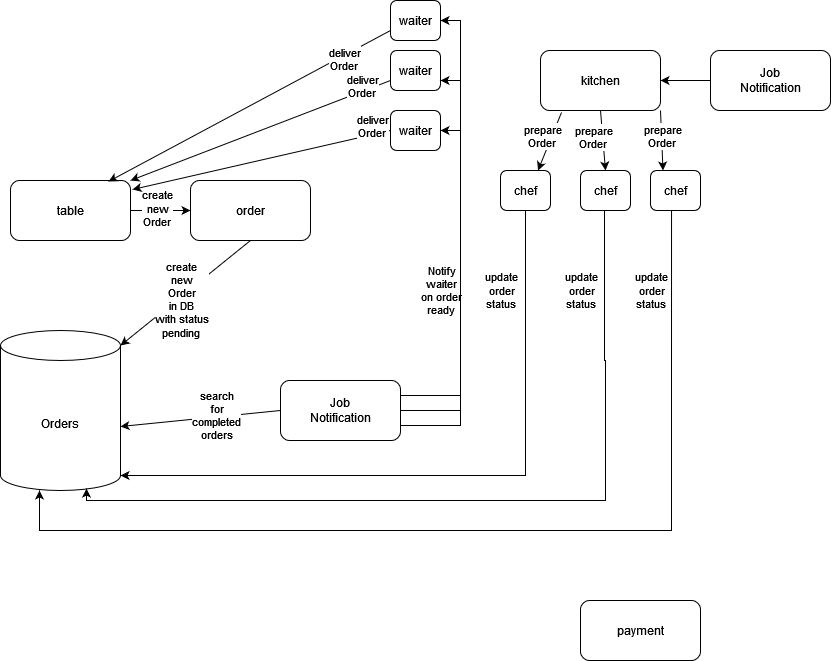

The diagram above was exported from draw.io. Its source (the exported page's mxGraphModel, read from the mxfile embedded in the PNG):
<mxGraphModel dx="1538" dy="724" grid="1" gridSize="10" guides="1" tooltips="1" connect="1" arrows="1" fold="1" page="1" pageScale="1" pageWidth="850" pageHeight="1100" math="0" shadow="0">
  <root>
    <mxCell id="0" />
    <mxCell id="1" parent="0" />
    <mxCell id="LJYBNc2ysfCEKLyjyBUM-1" value="table" style="rounded=1;whiteSpace=wrap;html=1;" parent="1" vertex="1">
      <mxGeometry x="80" y="200" width="120" height="60" as="geometry" />
    </mxCell>
    <mxCell id="LJYBNc2ysfCEKLyjyBUM-6" value="kitchen" style="rounded=1;whiteSpace=wrap;html=1;" parent="1" vertex="1">
      <mxGeometry x="610" y="70" width="120" height="60" as="geometry" />
    </mxCell>
    <mxCell id="LJYBNc2ysfCEKLyjyBUM-7" value="order" style="rounded=1;whiteSpace=wrap;html=1;" parent="1" vertex="1">
      <mxGeometry x="260" y="200" width="120" height="60" as="geometry" />
    </mxCell>
    <mxCell id="LJYBNc2ysfCEKLyjyBUM-8" value="payment" style="rounded=1;whiteSpace=wrap;html=1;" parent="1" vertex="1">
      <mxGeometry x="650" y="620" width="120" height="60" as="geometry" />
    </mxCell>
    <mxCell id="LJYBNc2ysfCEKLyjyBUM-9" value="" style="endArrow=classic;html=1;rounded=0;exitX=1;exitY=0.5;exitDx=0;exitDy=0;entryX=0;entryY=0.5;entryDx=0;entryDy=0;" parent="1" source="LJYBNc2ysfCEKLyjyBUM-1" target="LJYBNc2ysfCEKLyjyBUM-7" edge="1">
      <mxGeometry width="50" height="50" relative="1" as="geometry">
        <mxPoint x="200" y="290" as="sourcePoint" />
        <mxPoint x="250" y="240" as="targetPoint" />
      </mxGeometry>
    </mxCell>
    <mxCell id="LJYBNc2ysfCEKLyjyBUM-10" value="&lt;div&gt;create&lt;/div&gt;&lt;div&gt;new&lt;/div&gt;&lt;div&gt;Order&lt;br&gt;&lt;/div&gt;" style="edgeLabel;html=1;align=center;verticalAlign=middle;resizable=0;points=[];" parent="LJYBNc2ysfCEKLyjyBUM-9" vertex="1" connectable="0">
      <mxGeometry x="-0.1429" y="3" relative="1" as="geometry">
        <mxPoint as="offset" />
      </mxGeometry>
    </mxCell>
    <mxCell id="LJYBNc2ysfCEKLyjyBUM-12" value="" style="endArrow=classic;html=1;rounded=0;entryX=1;entryY=0;entryDx=0;entryDy=15;entryPerimeter=0;exitX=0.5;exitY=1;exitDx=0;exitDy=0;" parent="1" source="LJYBNc2ysfCEKLyjyBUM-7" target="LJYBNc2ysfCEKLyjyBUM-15" edge="1">
      <mxGeometry width="50" height="50" relative="1" as="geometry">
        <mxPoint x="320" y="270" as="sourcePoint" />
        <mxPoint x="430" y="239.5" as="targetPoint" />
      </mxGeometry>
    </mxCell>
    <mxCell id="LJYBNc2ysfCEKLyjyBUM-13" value="&lt;div&gt;create&lt;/div&gt;&lt;div&gt;new&lt;/div&gt;&lt;div&gt;Order&lt;/div&gt;&lt;div&gt;in DB&lt;/div&gt;&lt;div&gt;with status&lt;/div&gt;&lt;div&gt;pending&lt;br&gt;&lt;/div&gt;" style="edgeLabel;html=1;align=center;verticalAlign=middle;resizable=0;points=[];" parent="LJYBNc2ysfCEKLyjyBUM-12" vertex="1" connectable="0">
      <mxGeometry x="-0.1429" y="3" relative="1" as="geometry">
        <mxPoint x="-15" y="11" as="offset" />
      </mxGeometry>
    </mxCell>
    <mxCell id="LJYBNc2ysfCEKLyjyBUM-15" value="Orders" style="shape=cylinder3;whiteSpace=wrap;html=1;boundedLbl=1;backgroundOutline=1;size=15;" parent="1" vertex="1">
      <mxGeometry x="70" y="350" width="120" height="160" as="geometry" />
    </mxCell>
    <mxCell id="Z_AwqD26-NdH9illS9NQ-4" style="edgeStyle=orthogonalEdgeStyle;rounded=0;orthogonalLoop=1;jettySize=auto;html=1;exitX=1;exitY=0.5;exitDx=0;exitDy=0;entryX=1;entryY=0.5;entryDx=0;entryDy=0;" edge="1" parent="1" source="LJYBNc2ysfCEKLyjyBUM-16" target="LJYBNc2ysfCEKLyjyBUM-19">
      <mxGeometry relative="1" as="geometry" />
    </mxCell>
    <mxCell id="LJYBNc2ysfCEKLyjyBUM-16" value="Job&lt;br&gt;&lt;div&gt;Notification&lt;/div&gt;" style="rounded=1;whiteSpace=wrap;html=1;" parent="1" vertex="1">
      <mxGeometry x="350" y="400" width="120" height="60" as="geometry" />
    </mxCell>
    <mxCell id="LJYBNc2ysfCEKLyjyBUM-17" value="" style="endArrow=classic;html=1;rounded=0;entryX=1;entryY=0.6;entryDx=0;entryDy=0;entryPerimeter=0;exitX=0;exitY=0.5;exitDx=0;exitDy=0;" parent="1" source="LJYBNc2ysfCEKLyjyBUM-16" target="LJYBNc2ysfCEKLyjyBUM-15" edge="1">
      <mxGeometry width="50" height="50" relative="1" as="geometry">
        <mxPoint x="340" y="430" as="sourcePoint" />
        <mxPoint x="240" y="380" as="targetPoint" />
      </mxGeometry>
    </mxCell>
    <mxCell id="LJYBNc2ysfCEKLyjyBUM-19" value="waiter" style="rounded=1;whiteSpace=wrap;html=1;" parent="1" vertex="1">
      <mxGeometry x="460" y="20" width="50" height="40" as="geometry" />
    </mxCell>
    <mxCell id="LJYBNc2ysfCEKLyjyBUM-20" value="" style="endArrow=classic;html=1;rounded=0;entryX=0.75;entryY=0;entryDx=0;entryDy=0;exitX=0.175;exitY=1.033;exitDx=0;exitDy=0;exitPerimeter=0;" parent="1" source="LJYBNc2ysfCEKLyjyBUM-6" target="mr5ha08-yX5-RIGxAOTP-7" edge="1">
      <mxGeometry width="50" height="50" relative="1" as="geometry">
        <mxPoint x="620" y="140" as="sourcePoint" />
        <mxPoint x="620" y="100" as="targetPoint" />
      </mxGeometry>
    </mxCell>
    <mxCell id="LJYBNc2ysfCEKLyjyBUM-21" value="" style="endArrow=classic;html=1;rounded=0;entryX=0.817;entryY=0.017;entryDx=0;entryDy=0;entryPerimeter=0;exitX=0;exitY=0.75;exitDx=0;exitDy=0;" parent="1" source="LJYBNc2ysfCEKLyjyBUM-19" target="LJYBNc2ysfCEKLyjyBUM-1" edge="1">
      <mxGeometry width="50" height="50" relative="1" as="geometry">
        <mxPoint x="450" y="130" as="sourcePoint" />
        <mxPoint x="500" y="80" as="targetPoint" />
      </mxGeometry>
    </mxCell>
    <mxCell id="mr5ha08-yX5-RIGxAOTP-2" value="waiter" style="rounded=1;whiteSpace=wrap;html=1;" parent="1" vertex="1">
      <mxGeometry x="460" y="130" width="50" height="40" as="geometry" />
    </mxCell>
    <mxCell id="mr5ha08-yX5-RIGxAOTP-3" value="waiter" style="rounded=1;whiteSpace=wrap;html=1;" parent="1" vertex="1">
      <mxGeometry x="460" y="70" width="50" height="40" as="geometry" />
    </mxCell>
    <mxCell id="Z_AwqD26-NdH9illS9NQ-10" style="edgeStyle=orthogonalEdgeStyle;rounded=0;orthogonalLoop=1;jettySize=auto;html=1;entryX=1;entryY=1;entryDx=0;entryDy=-15;entryPerimeter=0;" edge="1" parent="1" source="mr5ha08-yX5-RIGxAOTP-7" target="LJYBNc2ysfCEKLyjyBUM-15">
      <mxGeometry relative="1" as="geometry">
        <mxPoint x="570" y="500" as="targetPoint" />
        <Array as="points">
          <mxPoint x="595" y="495" />
        </Array>
      </mxGeometry>
    </mxCell>
    <mxCell id="mr5ha08-yX5-RIGxAOTP-7" value="chef" style="rounded=1;whiteSpace=wrap;html=1;" parent="1" vertex="1">
      <mxGeometry x="570" y="190" width="50" height="40" as="geometry" />
    </mxCell>
    <mxCell id="Z_AwqD26-NdH9illS9NQ-13" style="edgeStyle=orthogonalEdgeStyle;rounded=0;orthogonalLoop=1;jettySize=auto;html=1;entryX=0.725;entryY=0.988;entryDx=0;entryDy=0;entryPerimeter=0;" edge="1" parent="1">
      <mxGeometry relative="1" as="geometry">
        <mxPoint x="156" y="508.0799999999999" as="targetPoint" />
        <mxPoint x="674" y="230" as="sourcePoint" />
        <Array as="points">
          <mxPoint x="674" y="380" />
          <mxPoint x="675" y="380" />
          <mxPoint x="675" y="520" />
          <mxPoint x="156" y="520" />
        </Array>
      </mxGeometry>
    </mxCell>
    <mxCell id="mr5ha08-yX5-RIGxAOTP-8" value="chef" style="rounded=1;whiteSpace=wrap;html=1;" parent="1" vertex="1">
      <mxGeometry x="650" y="190" width="50" height="40" as="geometry" />
    </mxCell>
    <mxCell id="mr5ha08-yX5-RIGxAOTP-9" value="chef" style="rounded=1;whiteSpace=wrap;html=1;" parent="1" vertex="1">
      <mxGeometry x="720" y="190" width="50" height="40" as="geometry" />
    </mxCell>
    <mxCell id="mr5ha08-yX5-RIGxAOTP-10" value="" style="endArrow=classic;html=1;rounded=0;entryX=0.5;entryY=0;entryDx=0;entryDy=0;exitX=0.5;exitY=1;exitDx=0;exitDy=0;" parent="1" source="LJYBNc2ysfCEKLyjyBUM-6" target="mr5ha08-yX5-RIGxAOTP-8" edge="1">
      <mxGeometry width="50" height="50" relative="1" as="geometry">
        <mxPoint x="631" y="142" as="sourcePoint" />
        <mxPoint x="618" y="160" as="targetPoint" />
      </mxGeometry>
    </mxCell>
    <mxCell id="mr5ha08-yX5-RIGxAOTP-11" value="" style="endArrow=classic;html=1;rounded=0;entryX=0.25;entryY=0;entryDx=0;entryDy=0;exitX=1;exitY=1;exitDx=0;exitDy=0;" parent="1" source="LJYBNc2ysfCEKLyjyBUM-6" target="mr5ha08-yX5-RIGxAOTP-9" edge="1">
      <mxGeometry width="50" height="50" relative="1" as="geometry">
        <mxPoint x="641" y="152" as="sourcePoint" />
        <mxPoint x="628" y="170" as="targetPoint" />
      </mxGeometry>
    </mxCell>
    <mxCell id="mr5ha08-yX5-RIGxAOTP-14" value="" style="endArrow=classic;html=1;rounded=0;exitX=0;exitY=0.5;exitDx=0;exitDy=0;entryX=1.017;entryY=0.15;entryDx=0;entryDy=0;entryPerimeter=0;" parent="1" target="LJYBNc2ysfCEKLyjyBUM-1" edge="1" source="mr5ha08-yX5-RIGxAOTP-2">
      <mxGeometry width="50" height="50" relative="1" as="geometry">
        <mxPoint x="492" y="140" as="sourcePoint" />
        <mxPoint x="250" y="200" as="targetPoint" />
      </mxGeometry>
    </mxCell>
    <mxCell id="mr5ha08-yX5-RIGxAOTP-15" value="" style="endArrow=classic;html=1;rounded=0;entryX=1;entryY=0;entryDx=0;entryDy=0;exitX=0;exitY=0.75;exitDx=0;exitDy=0;" parent="1" source="mr5ha08-yX5-RIGxAOTP-3" target="LJYBNc2ysfCEKLyjyBUM-1" edge="1">
      <mxGeometry width="50" height="50" relative="1" as="geometry">
        <mxPoint x="510" y="60" as="sourcePoint" />
        <mxPoint x="178" y="231" as="targetPoint" />
      </mxGeometry>
    </mxCell>
    <mxCell id="mr5ha08-yX5-RIGxAOTP-16" value="&lt;div&gt;prepare&lt;/div&gt;&lt;div&gt;Order&lt;br&gt;&lt;/div&gt;" style="edgeLabel;html=1;align=center;verticalAlign=middle;resizable=0;points=[];" parent="1" vertex="1" connectable="0">
      <mxGeometry x="619.9984713418569" y="149.9986714588048" as="geometry">
        <mxPoint x="-8" y="6" as="offset" />
      </mxGeometry>
    </mxCell>
    <mxCell id="mr5ha08-yX5-RIGxAOTP-17" value="&lt;div&gt;prepare&lt;/div&gt;&lt;div&gt;Order&lt;br&gt;&lt;/div&gt;" style="edgeLabel;html=1;align=center;verticalAlign=middle;resizable=0;points=[];" parent="1" vertex="1" connectable="0">
      <mxGeometry x="674.9984713418569" y="139.9986714588048" as="geometry">
        <mxPoint x="-12" y="17" as="offset" />
      </mxGeometry>
    </mxCell>
    <mxCell id="mr5ha08-yX5-RIGxAOTP-18" value="&lt;div&gt;prepare&lt;/div&gt;&lt;div&gt;Order&lt;br&gt;&lt;/div&gt;" style="edgeLabel;html=1;align=center;verticalAlign=middle;resizable=0;points=[];" parent="1" vertex="1" connectable="0">
      <mxGeometry x="739.9984713418569" y="149.9986714588048" as="geometry">
        <mxPoint x="-8" y="6" as="offset" />
      </mxGeometry>
    </mxCell>
    <mxCell id="mr5ha08-yX5-RIGxAOTP-25" value="&lt;div&gt;deliver&lt;/div&gt;&lt;div&gt;Order&lt;br&gt;&lt;/div&gt;" style="edgeLabel;html=1;align=center;verticalAlign=middle;resizable=0;points=[];" parent="1" vertex="1" connectable="0">
      <mxGeometry x="629.9984713418569" y="159.9986714588048" as="geometry">
        <mxPoint x="-216" y="-81" as="offset" />
      </mxGeometry>
    </mxCell>
    <mxCell id="mr5ha08-yX5-RIGxAOTP-26" value="&lt;div&gt;deliver&lt;/div&gt;&lt;div&gt;Order&lt;br&gt;&lt;/div&gt;" style="edgeLabel;html=1;align=center;verticalAlign=middle;resizable=0;points=[];" parent="1" vertex="1" connectable="0">
      <mxGeometry x="439.9984713418569" y="99.99867145880481" as="geometry">
        <mxPoint x="-8" y="6" as="offset" />
      </mxGeometry>
    </mxCell>
    <mxCell id="mr5ha08-yX5-RIGxAOTP-27" value="&lt;div&gt;deliver&lt;/div&gt;&lt;div&gt;Order&lt;br&gt;&lt;/div&gt;" style="edgeLabel;html=1;align=center;verticalAlign=middle;resizable=0;points=[];" parent="1" vertex="1" connectable="0">
      <mxGeometry x="449.9984713418569" y="139.9986714588048" as="geometry">
        <mxPoint x="-8" y="6" as="offset" />
      </mxGeometry>
    </mxCell>
    <mxCell id="mr5ha08-yX5-RIGxAOTP-30" value="&lt;div&gt;search&lt;/div&gt;&lt;div&gt;for&lt;/div&gt;&lt;div&gt;completed&lt;/div&gt;&lt;div&gt;orders&lt;/div&gt;" style="edgeLabel;html=1;align=center;verticalAlign=middle;resizable=0;points=[];" parent="1" vertex="1" connectable="0">
      <mxGeometry x="289.99847134185694" y="399.9986714588048" as="geometry">
        <mxPoint x="-4" y="35" as="offset" />
      </mxGeometry>
    </mxCell>
    <mxCell id="mr5ha08-yX5-RIGxAOTP-32" value="&lt;div&gt;Notify&lt;/div&gt;&lt;div&gt;waiter&lt;/div&gt;&lt;div&gt;on order&lt;br&gt;&lt;/div&gt;&lt;div&gt;ready&lt;br&gt;&lt;/div&gt;" style="edgeLabel;html=1;align=center;verticalAlign=middle;resizable=0;points=[];" parent="1" vertex="1" connectable="0">
      <mxGeometry x="509.9984713418569" y="279.9986714588048" as="geometry">
        <mxPoint x="1" y="30" as="offset" />
      </mxGeometry>
    </mxCell>
    <mxCell id="Z_AwqD26-NdH9illS9NQ-5" style="edgeStyle=orthogonalEdgeStyle;rounded=0;orthogonalLoop=1;jettySize=auto;html=1;exitX=1;exitY=0.25;exitDx=0;exitDy=0;entryX=1;entryY=0.75;entryDx=0;entryDy=0;" edge="1" parent="1" source="LJYBNc2ysfCEKLyjyBUM-16" target="mr5ha08-yX5-RIGxAOTP-3">
      <mxGeometry relative="1" as="geometry">
        <mxPoint x="480" y="440" as="sourcePoint" />
        <mxPoint x="550" y="40" as="targetPoint" />
      </mxGeometry>
    </mxCell>
    <mxCell id="Z_AwqD26-NdH9illS9NQ-6" style="edgeStyle=orthogonalEdgeStyle;rounded=0;orthogonalLoop=1;jettySize=auto;html=1;exitX=1;exitY=0.75;exitDx=0;exitDy=0;entryX=1;entryY=0.5;entryDx=0;entryDy=0;" edge="1" parent="1" source="LJYBNc2ysfCEKLyjyBUM-16" target="mr5ha08-yX5-RIGxAOTP-2">
      <mxGeometry relative="1" as="geometry">
        <mxPoint x="490" y="450" as="sourcePoint" />
        <mxPoint x="560" y="50" as="targetPoint" />
      </mxGeometry>
    </mxCell>
    <mxCell id="Z_AwqD26-NdH9illS9NQ-14" style="edgeStyle=orthogonalEdgeStyle;rounded=0;orthogonalLoop=1;jettySize=auto;html=1;entryX=0.358;entryY=1;entryDx=0;entryDy=0;entryPerimeter=0;exitX=0.5;exitY=1;exitDx=0;exitDy=0;" edge="1" parent="1">
      <mxGeometry relative="1" as="geometry">
        <mxPoint x="109.00000000000004" y="510" as="targetPoint" />
        <mxPoint x="741.04" y="230" as="sourcePoint" />
        <Array as="points">
          <mxPoint x="740.04" y="230" />
          <mxPoint x="740.04" y="410" />
          <mxPoint x="741.04" y="410" />
          <mxPoint x="741.04" y="550" />
          <mxPoint x="109.04" y="550" />
        </Array>
      </mxGeometry>
    </mxCell>
    <mxCell id="Z_AwqD26-NdH9illS9NQ-15" value="&lt;div&gt;update&lt;/div&gt;&lt;div&gt;order&lt;/div&gt;&lt;div&gt;status&lt;br&gt;&lt;/div&gt;" style="edgeLabel;html=1;align=center;verticalAlign=middle;resizable=0;points=[];" vertex="1" connectable="0" parent="1">
      <mxGeometry x="569.9984713418569" y="279.9986714588048" as="geometry">
        <mxPoint x="1" y="30" as="offset" />
      </mxGeometry>
    </mxCell>
    <mxCell id="Z_AwqD26-NdH9illS9NQ-16" value="&lt;div&gt;update&lt;/div&gt;&lt;div&gt;order&lt;/div&gt;&lt;div&gt;status&lt;br&gt;&lt;/div&gt;" style="edgeLabel;html=1;align=center;verticalAlign=middle;resizable=0;points=[];" vertex="1" connectable="0" parent="1">
      <mxGeometry x="649.9984713418569" y="279.9986714588048" as="geometry">
        <mxPoint x="1" y="30" as="offset" />
      </mxGeometry>
    </mxCell>
    <mxCell id="Z_AwqD26-NdH9illS9NQ-17" value="&lt;div&gt;update&lt;/div&gt;&lt;div&gt;order&lt;/div&gt;&lt;div&gt;status&lt;br&gt;&lt;/div&gt;" style="edgeLabel;html=1;align=center;verticalAlign=middle;resizable=0;points=[];" vertex="1" connectable="0" parent="1">
      <mxGeometry x="719.9984713418569" y="279.9986714588048" as="geometry">
        <mxPoint x="1" y="30" as="offset" />
      </mxGeometry>
    </mxCell>
    <mxCell id="Z_AwqD26-NdH9illS9NQ-19" style="edgeStyle=orthogonalEdgeStyle;rounded=0;orthogonalLoop=1;jettySize=auto;html=1;entryX=1;entryY=0.5;entryDx=0;entryDy=0;" edge="1" parent="1" source="Z_AwqD26-NdH9illS9NQ-18" target="LJYBNc2ysfCEKLyjyBUM-6">
      <mxGeometry relative="1" as="geometry" />
    </mxCell>
    <mxCell id="Z_AwqD26-NdH9illS9NQ-18" value="Job&lt;br&gt;&lt;div&gt;Notification&lt;/div&gt;" style="rounded=1;whiteSpace=wrap;html=1;" vertex="1" parent="1">
      <mxGeometry x="780" y="70" width="120" height="60" as="geometry" />
    </mxCell>
  </root>
</mxGraphModel>